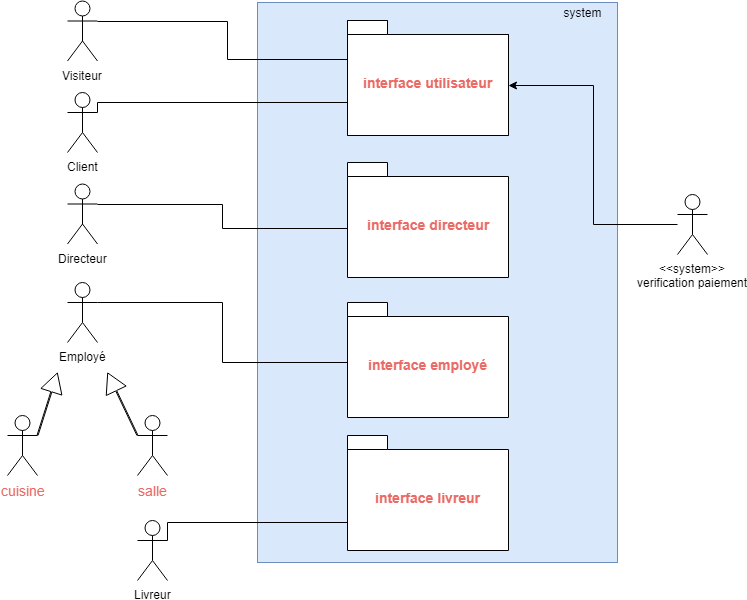

The diagram above was exported from draw.io. Its source (the exported page's mxGraphModel, read from the mxfile embedded in the PNG):
<mxGraphModel dx="1234" dy="495" grid="1" gridSize="10" guides="1" tooltips="1" connect="1" arrows="1" fold="1" page="1" pageScale="1" pageWidth="827" pageHeight="1169" background="none" math="0" shadow="0">
  <root>
    <mxCell id="KR7oaYOCxkVdYQjsOGVr-0" />
    <mxCell id="KR7oaYOCxkVdYQjsOGVr-1" parent="KR7oaYOCxkVdYQjsOGVr-0" />
    <mxCell id="KR7oaYOCxkVdYQjsOGVr-2" value="" style="rounded=0;whiteSpace=wrap;html=1;fillColor=#dae8fc;strokeColor=#6c8ebf;" parent="KR7oaYOCxkVdYQjsOGVr-1" vertex="1">
      <mxGeometry x="260" y="140" width="360" height="560" as="geometry" />
    </mxCell>
    <mxCell id="KR7oaYOCxkVdYQjsOGVr-3" value="system" style="text;html=1;strokeColor=none;fillColor=none;align=center;verticalAlign=middle;whiteSpace=wrap;rounded=0;" parent="KR7oaYOCxkVdYQjsOGVr-1" vertex="1">
      <mxGeometry x="550" y="140" width="70" height="20" as="geometry" />
    </mxCell>
    <mxCell id="KR7oaYOCxkVdYQjsOGVr-4" style="edgeStyle=orthogonalEdgeStyle;rounded=0;orthogonalLoop=1;jettySize=auto;html=1;exitX=1;exitY=0.3333333333333333;exitDx=0;exitDy=0;exitPerimeter=0;entryX=0.311;entryY=0.713;entryDx=0;entryDy=0;entryPerimeter=0;" parent="KR7oaYOCxkVdYQjsOGVr-1" source="KR7oaYOCxkVdYQjsOGVr-5" target="uijh9jrQqkRp4sv74byJ-0" edge="1">
      <mxGeometry relative="1" as="geometry">
        <mxPoint x="200" y="310" as="targetPoint" />
        <Array as="points">
          <mxPoint x="100" y="240" />
        </Array>
      </mxGeometry>
    </mxCell>
    <mxCell id="KR7oaYOCxkVdYQjsOGVr-5" value="Client&lt;br&gt;" style="shape=umlActor;verticalLabelPosition=bottom;labelBackgroundColor=#ffffff;verticalAlign=top;html=1;outlineConnect=0;" parent="KR7oaYOCxkVdYQjsOGVr-1" vertex="1">
      <mxGeometry x="70" y="230" width="30" height="60" as="geometry" />
    </mxCell>
    <mxCell id="KR7oaYOCxkVdYQjsOGVr-6" style="edgeStyle=orthogonalEdgeStyle;rounded=0;orthogonalLoop=1;jettySize=auto;html=1;exitX=1;exitY=0.3333333333333333;exitDx=0;exitDy=0;exitPerimeter=0;entryX=0.124;entryY=0.574;entryDx=0;entryDy=0;entryPerimeter=0;" parent="KR7oaYOCxkVdYQjsOGVr-1" source="KR7oaYOCxkVdYQjsOGVr-7" target="uijh9jrQqkRp4sv74byJ-1" edge="1">
      <mxGeometry relative="1" as="geometry">
        <mxPoint x="258" y="360" as="targetPoint" />
      </mxGeometry>
    </mxCell>
    <mxCell id="KR7oaYOCxkVdYQjsOGVr-7" value="Directeur" style="shape=umlActor;verticalLabelPosition=bottom;labelBackgroundColor=#ffffff;verticalAlign=top;html=1;outlineConnect=0;" parent="KR7oaYOCxkVdYQjsOGVr-1" vertex="1">
      <mxGeometry x="70" y="321.5" width="30" height="60" as="geometry" />
    </mxCell>
    <mxCell id="KR7oaYOCxkVdYQjsOGVr-8" style="edgeStyle=orthogonalEdgeStyle;rounded=0;orthogonalLoop=1;jettySize=auto;html=1;exitX=1;exitY=0.3333333333333333;exitDx=0;exitDy=0;exitPerimeter=0;entryX=0.186;entryY=0.957;entryDx=0;entryDy=0;entryPerimeter=0;" parent="KR7oaYOCxkVdYQjsOGVr-1" source="KR7oaYOCxkVdYQjsOGVr-9" target="uijh9jrQqkRp4sv74byJ-2" edge="1">
      <mxGeometry relative="1" as="geometry">
        <Array as="points">
          <mxPoint x="225" y="440" />
          <mxPoint x="225" y="500" />
          <mxPoint x="380" y="500" />
        </Array>
      </mxGeometry>
    </mxCell>
    <mxCell id="KR7oaYOCxkVdYQjsOGVr-9" value="Employé" style="shape=umlActor;verticalLabelPosition=bottom;labelBackgroundColor=#ffffff;verticalAlign=top;html=1;outlineConnect=0;" parent="KR7oaYOCxkVdYQjsOGVr-1" vertex="1">
      <mxGeometry x="70" y="420" width="30" height="60" as="geometry" />
    </mxCell>
    <mxCell id="SNcrsKJM8zc7wrnCPbSy-1" style="edgeStyle=orthogonalEdgeStyle;rounded=0;orthogonalLoop=1;jettySize=auto;html=1;entryX=0;entryY=0;entryDx=161;entryDy=64.5;entryPerimeter=0;fontSize=39;fontColor=#EA6B66;" parent="KR7oaYOCxkVdYQjsOGVr-1" source="KR7oaYOCxkVdYQjsOGVr-11" target="uijh9jrQqkRp4sv74byJ-0" edge="1">
      <mxGeometry relative="1" as="geometry" />
    </mxCell>
    <mxCell id="KR7oaYOCxkVdYQjsOGVr-11" value="&amp;lt;&amp;lt;system&amp;gt;&amp;gt;&lt;br&gt;verification paiement&lt;br&gt;" style="shape=umlActor;verticalLabelPosition=bottom;labelBackgroundColor=#ffffff;verticalAlign=top;html=1;outlineConnect=0;" parent="KR7oaYOCxkVdYQjsOGVr-1" vertex="1">
      <mxGeometry x="680" y="332" width="30" height="60" as="geometry" />
    </mxCell>
    <mxCell id="KR7oaYOCxkVdYQjsOGVr-12" style="edgeStyle=orthogonalEdgeStyle;rounded=0;orthogonalLoop=1;jettySize=auto;html=1;exitX=1;exitY=0.3333333333333333;exitDx=0;exitDy=0;exitPerimeter=0;entryX=0.932;entryY=0.626;entryDx=0;entryDy=0;entryPerimeter=0;" parent="KR7oaYOCxkVdYQjsOGVr-1" source="KR7oaYOCxkVdYQjsOGVr-13" target="uijh9jrQqkRp4sv74byJ-3" edge="1">
      <mxGeometry relative="1" as="geometry">
        <Array as="points">
          <mxPoint x="500" y="660" />
        </Array>
      </mxGeometry>
    </mxCell>
    <mxCell id="KR7oaYOCxkVdYQjsOGVr-13" value="Livreur&lt;br&gt;" style="shape=umlActor;verticalLabelPosition=bottom;labelBackgroundColor=#ffffff;verticalAlign=top;html=1;outlineConnect=0;" parent="KR7oaYOCxkVdYQjsOGVr-1" vertex="1">
      <mxGeometry x="140" y="658" width="30" height="60" as="geometry" />
    </mxCell>
    <mxCell id="KR7oaYOCxkVdYQjsOGVr-14" value="salle" style="shape=umlActor;verticalLabelPosition=bottom;labelBackgroundColor=#ffffff;verticalAlign=top;html=1;outlineConnect=0;rounded=0;shadow=0;strokeWidth=1;fontSize=14;fontColor=#EA6B66;" parent="KR7oaYOCxkVdYQjsOGVr-1" vertex="1">
      <mxGeometry x="140" y="553" width="30" height="60" as="geometry" />
    </mxCell>
    <mxCell id="KR7oaYOCxkVdYQjsOGVr-15" value="cuisine" style="shape=umlActor;verticalLabelPosition=bottom;labelBackgroundColor=#ffffff;verticalAlign=top;html=1;outlineConnect=0;rounded=0;shadow=0;strokeWidth=1;fontSize=14;fontColor=#EA6B66;" parent="KR7oaYOCxkVdYQjsOGVr-1" vertex="1">
      <mxGeometry x="10" y="553" width="30" height="60" as="geometry" />
    </mxCell>
    <mxCell id="uijh9jrQqkRp4sv74byJ-0" value="&lt;span style=&quot;font-size: 14px&quot;&gt;interface utilisateur&lt;br style=&quot;font-size: 14px&quot;&gt;&lt;/span&gt;" style="shape=folder;fontStyle=1;spacingTop=10;tabWidth=40;tabHeight=14;tabPosition=left;html=1;rounded=0;shadow=0;strokeWidth=1;fontSize=14;fontColor=#EA6B66;" parent="KR7oaYOCxkVdYQjsOGVr-1" vertex="1">
      <mxGeometry x="350" y="158" width="161" height="115" as="geometry" />
    </mxCell>
    <mxCell id="uijh9jrQqkRp4sv74byJ-1" value="&lt;font style=&quot;font-size: 14px&quot;&gt;interface directeur&lt;br style=&quot;font-size: 14px&quot;&gt;&lt;/font&gt;" style="shape=folder;fontStyle=1;spacingTop=10;tabWidth=40;tabHeight=14;tabPosition=left;html=1;rounded=0;shadow=0;strokeWidth=1;fontSize=14;fontColor=#EA6B66;" parent="KR7oaYOCxkVdYQjsOGVr-1" vertex="1">
      <mxGeometry x="350" y="300" width="161" height="115" as="geometry" />
    </mxCell>
    <mxCell id="uijh9jrQqkRp4sv74byJ-2" value="&lt;font style=&quot;font-size: 14px;&quot;&gt;interface employé&lt;/font&gt;" style="shape=folder;fontStyle=1;spacingTop=10;tabWidth=40;tabHeight=14;tabPosition=left;html=1;rounded=0;shadow=0;strokeWidth=1;fontSize=14;fontColor=#EA6B66;" parent="KR7oaYOCxkVdYQjsOGVr-1" vertex="1">
      <mxGeometry x="350" y="440" width="161" height="115" as="geometry" />
    </mxCell>
    <mxCell id="uijh9jrQqkRp4sv74byJ-3" value="&lt;font style=&quot;font-size: 14px&quot;&gt;interface livreur&lt;br&gt;&lt;/font&gt;" style="shape=folder;fontStyle=1;spacingTop=10;tabWidth=40;tabHeight=14;tabPosition=left;html=1;rounded=0;shadow=0;strokeWidth=1;fontSize=14;fontColor=#EA6B66;" parent="KR7oaYOCxkVdYQjsOGVr-1" vertex="1">
      <mxGeometry x="350" y="573" width="161" height="115" as="geometry" />
    </mxCell>
    <mxCell id="PJpCgJ0Oo11l7rhKGBig-4" style="edgeStyle=orthogonalEdgeStyle;rounded=0;orthogonalLoop=1;jettySize=auto;html=1;exitX=1;exitY=0.3333333333333333;exitDx=0;exitDy=0;exitPerimeter=0;" parent="KR7oaYOCxkVdYQjsOGVr-1" source="N8Ch8szbFZ3RBJbp9V4_-1" edge="1">
      <mxGeometry relative="1" as="geometry">
        <mxPoint x="360" y="197" as="targetPoint" />
      </mxGeometry>
    </mxCell>
    <mxCell id="N8Ch8szbFZ3RBJbp9V4_-1" value="Visiteur&lt;br&gt;" style="shape=umlActor;verticalLabelPosition=bottom;labelBackgroundColor=#ffffff;verticalAlign=top;html=1;outlineConnect=0;" parent="KR7oaYOCxkVdYQjsOGVr-1" vertex="1">
      <mxGeometry x="70" y="138.5" width="30" height="60" as="geometry" />
    </mxCell>
    <mxCell id="PJpCgJ0Oo11l7rhKGBig-0" value="" style="shape=flexArrow;endArrow=classic;html=1;width=1;endSize=6.23;exitX=1;exitY=0.3333333333333333;exitDx=0;exitDy=0;exitPerimeter=0;" parent="KR7oaYOCxkVdYQjsOGVr-1" source="KR7oaYOCxkVdYQjsOGVr-15" edge="1">
      <mxGeometry width="50" height="50" relative="1" as="geometry">
        <mxPoint x="45" y="583" as="sourcePoint" />
        <mxPoint x="60" y="510" as="targetPoint" />
      </mxGeometry>
    </mxCell>
    <mxCell id="PJpCgJ0Oo11l7rhKGBig-1" value="" style="shape=flexArrow;endArrow=classic;html=1;width=1;endSize=6.23;exitX=0;exitY=0.3333333333333333;exitDx=0;exitDy=0;exitPerimeter=0;" parent="KR7oaYOCxkVdYQjsOGVr-1" source="KR7oaYOCxkVdYQjsOGVr-14" edge="1">
      <mxGeometry width="50" height="50" relative="1" as="geometry">
        <mxPoint x="50" y="583" as="sourcePoint" />
        <mxPoint x="110" y="510" as="targetPoint" />
      </mxGeometry>
    </mxCell>
    <mxCell id="PJpCgJ0Oo11l7rhKGBig-5" value="&lt;span style=&quot;font-size: 14px&quot;&gt;interface utilisateur&lt;br style=&quot;font-size: 14px&quot;&gt;&lt;/span&gt;" style="shape=folder;fontStyle=1;spacingTop=10;tabWidth=40;tabHeight=14;tabPosition=left;html=1;rounded=0;shadow=0;strokeWidth=1;fontSize=14;fontColor=#EA6B66;" parent="KR7oaYOCxkVdYQjsOGVr-1" vertex="1">
      <mxGeometry x="350" y="158" width="161" height="115" as="geometry" />
    </mxCell>
  </root>
</mxGraphModel>